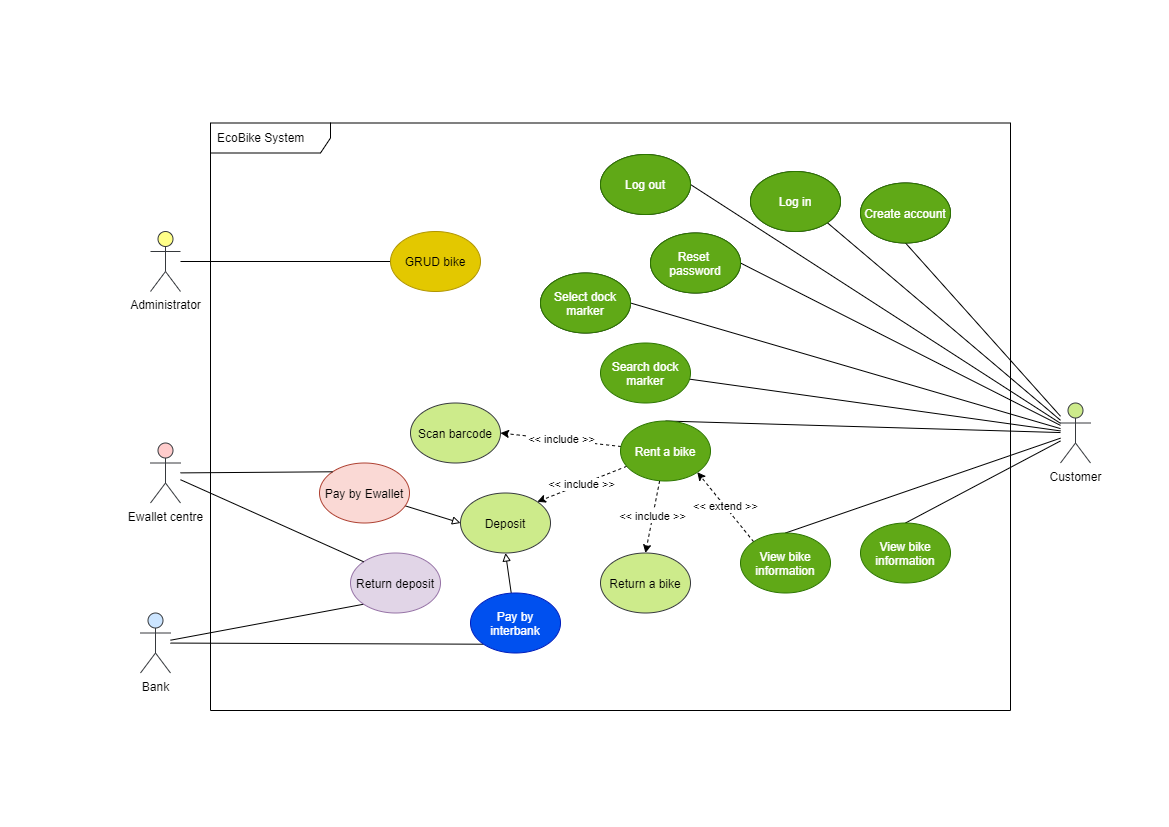

The diagram above was exported from draw.io. Its source (the exported page's mxGraphModel, read from the mxfile embedded in the PNG):
<mxGraphModel dx="1447" dy="813" grid="1" gridSize="10" guides="1" tooltips="1" connect="1" arrows="1" fold="1" page="1" pageScale="1" pageWidth="1169" pageHeight="827" math="0" shadow="0">
  <root>
    <mxCell id="xZHjwd5NYmdsCK3NgISI-0" />
    <mxCell id="xZHjwd5NYmdsCK3NgISI-1" parent="xZHjwd5NYmdsCK3NgISI-0" />
    <mxCell id="002D2y5H_qYP0AI2dwU7-132" value="EcoBike System" style="shape=umlFrame;whiteSpace=wrap;html=1;width=120;height=30;boundedLbl=1;verticalAlign=middle;align=left;spacingLeft=5;fillColor=#FFFFFF;" vertex="1" parent="xZHjwd5NYmdsCK3NgISI-1">
      <mxGeometry x="210" y="122.5" width="800" height="587.5" as="geometry" />
    </mxCell>
    <mxCell id="002D2y5H_qYP0AI2dwU7-122" style="edgeStyle=none;rounded=0;orthogonalLoop=1;jettySize=auto;html=1;entryX=0;entryY=0.5;entryDx=0;entryDy=0;startArrow=none;startFill=0;endArrow=none;endFill=0;" edge="1" parent="xZHjwd5NYmdsCK3NgISI-1" source="002D2y5H_qYP0AI2dwU7-4" target="002D2y5H_qYP0AI2dwU7-110">
      <mxGeometry relative="1" as="geometry" />
    </mxCell>
    <mxCell id="002D2y5H_qYP0AI2dwU7-4" value="Administrator" style="shape=umlActor;verticalLabelPosition=bottom;verticalAlign=top;html=1;outlineConnect=0;fillColor=#ffff88;strokeColor=#36393d;" vertex="1" parent="xZHjwd5NYmdsCK3NgISI-1">
      <mxGeometry x="150" y="231" width="30" height="60" as="geometry" />
    </mxCell>
    <mxCell id="002D2y5H_qYP0AI2dwU7-95" style="edgeStyle=none;rounded=0;orthogonalLoop=1;jettySize=auto;html=1;entryX=0.5;entryY=1;entryDx=0;entryDy=0;startArrow=none;startFill=0;endArrow=none;endFill=0;" edge="1" parent="xZHjwd5NYmdsCK3NgISI-1" source="002D2y5H_qYP0AI2dwU7-10" target="002D2y5H_qYP0AI2dwU7-79">
      <mxGeometry relative="1" as="geometry" />
    </mxCell>
    <mxCell id="002D2y5H_qYP0AI2dwU7-96" style="edgeStyle=none;rounded=0;orthogonalLoop=1;jettySize=auto;html=1;entryX=1;entryY=1;entryDx=0;entryDy=0;startArrow=none;startFill=0;endArrow=none;endFill=0;" edge="1" parent="xZHjwd5NYmdsCK3NgISI-1" source="002D2y5H_qYP0AI2dwU7-10" target="002D2y5H_qYP0AI2dwU7-81">
      <mxGeometry relative="1" as="geometry" />
    </mxCell>
    <mxCell id="002D2y5H_qYP0AI2dwU7-97" style="edgeStyle=none;rounded=0;orthogonalLoop=1;jettySize=auto;html=1;entryX=1;entryY=0.5;entryDx=0;entryDy=0;startArrow=none;startFill=0;endArrow=none;endFill=0;" edge="1" parent="xZHjwd5NYmdsCK3NgISI-1" source="002D2y5H_qYP0AI2dwU7-10" target="002D2y5H_qYP0AI2dwU7-82">
      <mxGeometry relative="1" as="geometry" />
    </mxCell>
    <mxCell id="002D2y5H_qYP0AI2dwU7-98" style="edgeStyle=none;rounded=0;orthogonalLoop=1;jettySize=auto;html=1;entryX=1;entryY=0.5;entryDx=0;entryDy=0;startArrow=none;startFill=0;endArrow=none;endFill=0;" edge="1" parent="xZHjwd5NYmdsCK3NgISI-1" source="002D2y5H_qYP0AI2dwU7-10" target="002D2y5H_qYP0AI2dwU7-83">
      <mxGeometry relative="1" as="geometry" />
    </mxCell>
    <mxCell id="002D2y5H_qYP0AI2dwU7-99" style="edgeStyle=none;rounded=0;orthogonalLoop=1;jettySize=auto;html=1;entryX=1;entryY=0.5;entryDx=0;entryDy=0;startArrow=none;startFill=0;endArrow=none;endFill=0;" edge="1" parent="xZHjwd5NYmdsCK3NgISI-1" source="002D2y5H_qYP0AI2dwU7-10" target="002D2y5H_qYP0AI2dwU7-85">
      <mxGeometry relative="1" as="geometry" />
    </mxCell>
    <mxCell id="002D2y5H_qYP0AI2dwU7-100" style="edgeStyle=none;rounded=0;orthogonalLoop=1;jettySize=auto;html=1;startArrow=none;startFill=0;endArrow=none;endFill=0;" edge="1" parent="xZHjwd5NYmdsCK3NgISI-1" source="002D2y5H_qYP0AI2dwU7-10" target="002D2y5H_qYP0AI2dwU7-86">
      <mxGeometry relative="1" as="geometry" />
    </mxCell>
    <mxCell id="002D2y5H_qYP0AI2dwU7-101" style="edgeStyle=none;rounded=0;orthogonalLoop=1;jettySize=auto;html=1;entryX=0.5;entryY=0;entryDx=0;entryDy=0;startArrow=none;startFill=0;endArrow=none;endFill=0;" edge="1" parent="xZHjwd5NYmdsCK3NgISI-1" source="002D2y5H_qYP0AI2dwU7-10" target="002D2y5H_qYP0AI2dwU7-87">
      <mxGeometry relative="1" as="geometry" />
    </mxCell>
    <mxCell id="002D2y5H_qYP0AI2dwU7-102" style="edgeStyle=none;rounded=0;orthogonalLoop=1;jettySize=auto;html=1;entryX=0.5;entryY=0;entryDx=0;entryDy=0;startArrow=none;startFill=0;endArrow=none;endFill=0;" edge="1" parent="xZHjwd5NYmdsCK3NgISI-1" source="002D2y5H_qYP0AI2dwU7-10" target="002D2y5H_qYP0AI2dwU7-92">
      <mxGeometry relative="1" as="geometry" />
    </mxCell>
    <mxCell id="002D2y5H_qYP0AI2dwU7-120" style="edgeStyle=none;rounded=0;orthogonalLoop=1;jettySize=auto;html=1;entryX=0.5;entryY=0;entryDx=0;entryDy=0;startArrow=none;startFill=0;endArrow=none;endFill=0;" edge="1" parent="xZHjwd5NYmdsCK3NgISI-1" source="002D2y5H_qYP0AI2dwU7-10" target="002D2y5H_qYP0AI2dwU7-119">
      <mxGeometry relative="1" as="geometry" />
    </mxCell>
    <mxCell id="002D2y5H_qYP0AI2dwU7-10" value="Customer" style="shape=umlActor;verticalLabelPosition=bottom;verticalAlign=top;html=1;outlineConnect=0;fillColor=#cdeb8b;strokeColor=#36393d;" vertex="1" parent="xZHjwd5NYmdsCK3NgISI-1">
      <mxGeometry x="1060" y="402.5" width="30" height="60" as="geometry" />
    </mxCell>
    <mxCell id="002D2y5H_qYP0AI2dwU7-116" style="edgeStyle=none;rounded=0;orthogonalLoop=1;jettySize=auto;html=1;entryX=0;entryY=1;entryDx=0;entryDy=0;startArrow=none;startFill=0;endArrow=none;endFill=0;" edge="1" parent="xZHjwd5NYmdsCK3NgISI-1" source="002D2y5H_qYP0AI2dwU7-42" target="002D2y5H_qYP0AI2dwU7-91">
      <mxGeometry relative="1" as="geometry" />
    </mxCell>
    <mxCell id="002D2y5H_qYP0AI2dwU7-118" style="edgeStyle=none;rounded=0;orthogonalLoop=1;jettySize=auto;html=1;entryX=0;entryY=1;entryDx=0;entryDy=0;startArrow=none;startFill=0;endArrow=none;endFill=0;" edge="1" parent="xZHjwd5NYmdsCK3NgISI-1" source="002D2y5H_qYP0AI2dwU7-42" target="002D2y5H_qYP0AI2dwU7-113">
      <mxGeometry relative="1" as="geometry" />
    </mxCell>
    <mxCell id="002D2y5H_qYP0AI2dwU7-42" value="Bank" style="shape=umlActor;verticalLabelPosition=bottom;verticalAlign=top;html=1;fillColor=#cce5ff;strokeColor=#36393d;" vertex="1" parent="xZHjwd5NYmdsCK3NgISI-1">
      <mxGeometry x="140" y="612.5" width="30" height="60" as="geometry" />
    </mxCell>
    <mxCell id="002D2y5H_qYP0AI2dwU7-79" value="Create account" style="ellipse;whiteSpace=wrap;html=1;fillColor=#FFFFFF;" vertex="1" parent="xZHjwd5NYmdsCK3NgISI-1">
      <mxGeometry x="860" y="182.5" width="90" height="60" as="geometry" />
    </mxCell>
    <mxCell id="002D2y5H_qYP0AI2dwU7-81" value="Log in" style="ellipse;whiteSpace=wrap;html=1;fillColor=#FFFFFF;" vertex="1" parent="xZHjwd5NYmdsCK3NgISI-1">
      <mxGeometry x="750" y="171" width="90" height="60" as="geometry" />
    </mxCell>
    <mxCell id="002D2y5H_qYP0AI2dwU7-82" value="Log out" style="ellipse;whiteSpace=wrap;html=1;fillColor=#FFFFFF;" vertex="1" parent="xZHjwd5NYmdsCK3NgISI-1">
      <mxGeometry x="600" y="154" width="90" height="60" as="geometry" />
    </mxCell>
    <mxCell id="002D2y5H_qYP0AI2dwU7-83" value="Reset &lt;br&gt;password" style="ellipse;whiteSpace=wrap;html=1;fillColor=#FFFFFF;" vertex="1" parent="xZHjwd5NYmdsCK3NgISI-1">
      <mxGeometry x="650" y="232.5" width="90" height="60" as="geometry" />
    </mxCell>
    <mxCell id="002D2y5H_qYP0AI2dwU7-85" value="Select dock marker" style="ellipse;whiteSpace=wrap;html=1;fillColor=#FFFFFF;" vertex="1" parent="xZHjwd5NYmdsCK3NgISI-1">
      <mxGeometry x="540" y="272.5" width="90" height="60" as="geometry" />
    </mxCell>
    <mxCell id="002D2y5H_qYP0AI2dwU7-86" value="Search dock marker" style="ellipse;whiteSpace=wrap;html=1;fillColor=#60a917;strokeColor=#2D7600;fontColor=#ffffff;" vertex="1" parent="xZHjwd5NYmdsCK3NgISI-1">
      <mxGeometry x="600" y="342.5" width="90" height="60" as="geometry" />
    </mxCell>
    <mxCell id="002D2y5H_qYP0AI2dwU7-106" value="&amp;lt;&amp;lt; include &amp;gt;&amp;gt;" style="edgeStyle=none;rounded=0;orthogonalLoop=1;jettySize=auto;html=1;entryX=0.5;entryY=0;entryDx=0;entryDy=0;startArrow=none;startFill=0;endArrow=classic;endFill=1;dashed=1;" edge="1" parent="xZHjwd5NYmdsCK3NgISI-1" source="002D2y5H_qYP0AI2dwU7-87" target="002D2y5H_qYP0AI2dwU7-93">
      <mxGeometry relative="1" as="geometry" />
    </mxCell>
    <mxCell id="002D2y5H_qYP0AI2dwU7-107" value="&amp;lt;&amp;lt; include &amp;gt;&amp;gt;" style="edgeStyle=none;rounded=0;orthogonalLoop=1;jettySize=auto;html=1;entryX=1;entryY=0;entryDx=0;entryDy=0;dashed=1;startArrow=none;startFill=0;endArrow=classic;endFill=1;" edge="1" parent="xZHjwd5NYmdsCK3NgISI-1" source="002D2y5H_qYP0AI2dwU7-87" target="002D2y5H_qYP0AI2dwU7-89">
      <mxGeometry relative="1" as="geometry" />
    </mxCell>
    <mxCell id="002D2y5H_qYP0AI2dwU7-108" value="&amp;lt;&amp;lt; include &amp;gt;&amp;gt;" style="edgeStyle=none;rounded=0;orthogonalLoop=1;jettySize=auto;html=1;entryX=1;entryY=0.5;entryDx=0;entryDy=0;dashed=1;startArrow=none;startFill=0;endArrow=classic;endFill=1;" edge="1" parent="xZHjwd5NYmdsCK3NgISI-1" source="002D2y5H_qYP0AI2dwU7-87" target="002D2y5H_qYP0AI2dwU7-88">
      <mxGeometry relative="1" as="geometry" />
    </mxCell>
    <mxCell id="002D2y5H_qYP0AI2dwU7-87" value="Rent a bike" style="ellipse;whiteSpace=wrap;html=1;fillColor=#60a917;strokeColor=#2D7600;fontColor=#ffffff;" vertex="1" parent="xZHjwd5NYmdsCK3NgISI-1">
      <mxGeometry x="620" y="420.5" width="90" height="60" as="geometry" />
    </mxCell>
    <mxCell id="002D2y5H_qYP0AI2dwU7-88" value="Scan barcode" style="ellipse;whiteSpace=wrap;html=1;fillColor=#cdeb8b;strokeColor=#36393d;" vertex="1" parent="xZHjwd5NYmdsCK3NgISI-1">
      <mxGeometry x="410" y="402.5" width="90" height="60" as="geometry" />
    </mxCell>
    <mxCell id="002D2y5H_qYP0AI2dwU7-89" value="Deposit" style="ellipse;whiteSpace=wrap;html=1;fillColor=#cdeb8b;strokeColor=#36393d;" vertex="1" parent="xZHjwd5NYmdsCK3NgISI-1">
      <mxGeometry x="460" y="492.5" width="90" height="60" as="geometry" />
    </mxCell>
    <mxCell id="002D2y5H_qYP0AI2dwU7-103" style="edgeStyle=none;rounded=0;orthogonalLoop=1;jettySize=auto;html=1;entryX=0;entryY=0.5;entryDx=0;entryDy=0;startArrow=none;startFill=0;endArrow=block;endFill=0;" edge="1" parent="xZHjwd5NYmdsCK3NgISI-1" source="002D2y5H_qYP0AI2dwU7-90" target="002D2y5H_qYP0AI2dwU7-89">
      <mxGeometry relative="1" as="geometry" />
    </mxCell>
    <mxCell id="002D2y5H_qYP0AI2dwU7-90" value="Pay by Ewallet" style="ellipse;whiteSpace=wrap;html=1;fillColor=#fad9d5;strokeColor=#ae4132;" vertex="1" parent="xZHjwd5NYmdsCK3NgISI-1">
      <mxGeometry x="319" y="462.5" width="90" height="60" as="geometry" />
    </mxCell>
    <mxCell id="002D2y5H_qYP0AI2dwU7-109" style="edgeStyle=none;rounded=0;orthogonalLoop=1;jettySize=auto;html=1;entryX=0.5;entryY=1;entryDx=0;entryDy=0;startArrow=none;startFill=0;endArrow=block;endFill=0;" edge="1" parent="xZHjwd5NYmdsCK3NgISI-1" source="002D2y5H_qYP0AI2dwU7-91" target="002D2y5H_qYP0AI2dwU7-89">
      <mxGeometry relative="1" as="geometry" />
    </mxCell>
    <mxCell id="002D2y5H_qYP0AI2dwU7-91" value="Pay by interbank" style="ellipse;whiteSpace=wrap;html=1;fillColor=#0050ef;strokeColor=#001DBC;fontColor=#ffffff;" vertex="1" parent="xZHjwd5NYmdsCK3NgISI-1">
      <mxGeometry x="470" y="592.5" width="90" height="60" as="geometry" />
    </mxCell>
    <mxCell id="002D2y5H_qYP0AI2dwU7-112" value="&amp;lt;&amp;lt; extend &amp;gt;&amp;gt;" style="edgeStyle=none;rounded=0;orthogonalLoop=1;jettySize=auto;html=1;exitX=0;exitY=0;exitDx=0;exitDy=0;entryX=1;entryY=1;entryDx=0;entryDy=0;startArrow=none;startFill=0;endArrow=classic;endFill=1;dashed=1;" edge="1" parent="xZHjwd5NYmdsCK3NgISI-1" source="002D2y5H_qYP0AI2dwU7-92" target="002D2y5H_qYP0AI2dwU7-87">
      <mxGeometry relative="1" as="geometry" />
    </mxCell>
    <mxCell id="002D2y5H_qYP0AI2dwU7-92" value="View bike information" style="ellipse;whiteSpace=wrap;html=1;fillColor=#60a917;strokeColor=#2D7600;fontColor=#ffffff;" vertex="1" parent="xZHjwd5NYmdsCK3NgISI-1">
      <mxGeometry x="740" y="532.5" width="90" height="60" as="geometry" />
    </mxCell>
    <mxCell id="002D2y5H_qYP0AI2dwU7-93" value="Return a bike" style="ellipse;whiteSpace=wrap;html=1;fillColor=#cdeb8b;strokeColor=#36393d;" vertex="1" parent="xZHjwd5NYmdsCK3NgISI-1">
      <mxGeometry x="600" y="552.5" width="90" height="60" as="geometry" />
    </mxCell>
    <mxCell id="002D2y5H_qYP0AI2dwU7-110" value="GRUD bike" style="ellipse;whiteSpace=wrap;html=1;fillColor=#e3c800;strokeColor=#B09500;fontColor=#000000;" vertex="1" parent="xZHjwd5NYmdsCK3NgISI-1">
      <mxGeometry x="390" y="231" width="90" height="60" as="geometry" />
    </mxCell>
    <mxCell id="002D2y5H_qYP0AI2dwU7-113" value="Return deposit" style="ellipse;whiteSpace=wrap;html=1;fillColor=#e1d5e7;strokeColor=#9673a6;" vertex="1" parent="xZHjwd5NYmdsCK3NgISI-1">
      <mxGeometry x="350" y="552.5" width="90" height="60" as="geometry" />
    </mxCell>
    <mxCell id="002D2y5H_qYP0AI2dwU7-115" style="edgeStyle=none;rounded=0;orthogonalLoop=1;jettySize=auto;html=1;entryX=0;entryY=0;entryDx=0;entryDy=0;startArrow=none;startFill=0;endArrow=none;endFill=0;" edge="1" parent="xZHjwd5NYmdsCK3NgISI-1" source="002D2y5H_qYP0AI2dwU7-114" target="002D2y5H_qYP0AI2dwU7-90">
      <mxGeometry relative="1" as="geometry" />
    </mxCell>
    <mxCell id="002D2y5H_qYP0AI2dwU7-117" style="edgeStyle=none;rounded=0;orthogonalLoop=1;jettySize=auto;html=1;entryX=0;entryY=0;entryDx=0;entryDy=0;startArrow=none;startFill=0;endArrow=none;endFill=0;" edge="1" parent="xZHjwd5NYmdsCK3NgISI-1" source="002D2y5H_qYP0AI2dwU7-114" target="002D2y5H_qYP0AI2dwU7-113">
      <mxGeometry relative="1" as="geometry" />
    </mxCell>
    <mxCell id="002D2y5H_qYP0AI2dwU7-114" value="Ewallet centre" style="shape=umlActor;verticalLabelPosition=bottom;verticalAlign=top;html=1;fillColor=#ffcccc;strokeColor=#36393d;" vertex="1" parent="xZHjwd5NYmdsCK3NgISI-1">
      <mxGeometry x="150" y="442.5" width="30" height="60" as="geometry" />
    </mxCell>
    <mxCell id="002D2y5H_qYP0AI2dwU7-119" value="View bike information" style="ellipse;whiteSpace=wrap;html=1;fillColor=#60a917;strokeColor=#2D7600;fontColor=#ffffff;" vertex="1" parent="xZHjwd5NYmdsCK3NgISI-1">
      <mxGeometry x="860" y="522.5" width="90" height="60" as="geometry" />
    </mxCell>
    <mxCell id="002D2y5H_qYP0AI2dwU7-127" value="Log out" style="ellipse;whiteSpace=wrap;html=1;fillColor=#60a917;strokeColor=#2D7600;fontColor=#ffffff;" vertex="1" parent="xZHjwd5NYmdsCK3NgISI-1">
      <mxGeometry x="600" y="154" width="90" height="60" as="geometry" />
    </mxCell>
    <mxCell id="002D2y5H_qYP0AI2dwU7-128" value="Log in" style="ellipse;whiteSpace=wrap;html=1;fillColor=#60a917;strokeColor=#2D7600;fontColor=#ffffff;" vertex="1" parent="xZHjwd5NYmdsCK3NgISI-1">
      <mxGeometry x="750" y="171" width="90" height="60" as="geometry" />
    </mxCell>
    <mxCell id="002D2y5H_qYP0AI2dwU7-129" value="Create account" style="ellipse;whiteSpace=wrap;html=1;fillColor=#60a917;strokeColor=#2D7600;fontColor=#ffffff;" vertex="1" parent="xZHjwd5NYmdsCK3NgISI-1">
      <mxGeometry x="860" y="182.5" width="90" height="60" as="geometry" />
    </mxCell>
    <mxCell id="002D2y5H_qYP0AI2dwU7-130" value="Reset &lt;br&gt;password" style="ellipse;whiteSpace=wrap;html=1;fillColor=#60a917;strokeColor=#2D7600;fontColor=#ffffff;" vertex="1" parent="xZHjwd5NYmdsCK3NgISI-1">
      <mxGeometry x="650" y="232.5" width="90" height="60" as="geometry" />
    </mxCell>
    <mxCell id="002D2y5H_qYP0AI2dwU7-131" value="Select dock marker" style="ellipse;whiteSpace=wrap;html=1;fillColor=#60a917;strokeColor=#2D7600;fontColor=#ffffff;" vertex="1" parent="xZHjwd5NYmdsCK3NgISI-1">
      <mxGeometry x="540" y="272.5" width="90" height="60" as="geometry" />
    </mxCell>
  </root>
</mxGraphModel>